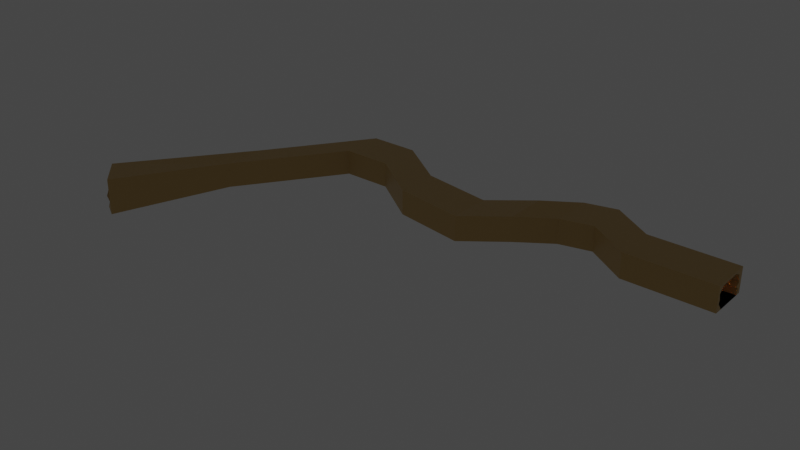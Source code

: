 # Source: IntroCaveSystem.blend  (saved by Blender 2.83.19; exported with 4.5.12 LTS)
import bpy
from mathutils import Matrix  # noqa: F401  (used for matrix-valued properties, if any)

bpy.ops.wm.read_factory_settings(use_empty=True)
scene = bpy.context.scene
scene.name = 'Scene'

# ---- collections
col_collection = bpy.data.collections.new('Collection'); scene.collection.children.link(col_collection)

# ---- materials (node trees are filled in below, after node groups)
mat_material = bpy.data.materials.new('Material')
mat_material.alpha_threshold = 0.0
mat_material.use_transparent_shadow = False
mat_material.line_color = (0.0, 0.0, 0.0, 1.0)

# ---- material node trees
mat_material.use_nodes = True; mat_material.node_tree.nodes.clear()
_N = mat_material.node_tree.nodes; _L = mat_material.node_tree.links
n0 = _N.new('ShaderNodeOutputMaterial'); n0.name = 'Material Output'; n0.location = (300, 300)
n1 = _N.new('ShaderNodeBsdfPrincipled'); n1.name = 'Principled BSDF'; n1.location = (10, 300)
n1.distribution = 'GGX'
n1.subsurface_method = 'BURLEY'
n1.inputs[0].default_value = (0.563, 0.3694, 0.1314, 1.0)
n1.inputs[2].default_value = 0.4
n1.inputs[3].default_value = 1.45
n1.inputs[27].default_value = (0.0, 0.0, 0.0, 1.0)
n1.inputs[28].default_value = 1.0
_L.new(n1.outputs[0], n0.inputs[0])
n0.is_active_output = True

# ---- world
world_world = bpy.data.worlds.new('World'); scene.world = world_world
world_world.use_nodes = True; world_world.node_tree.nodes.clear()
_N = world_world.node_tree.nodes; _L = world_world.node_tree.links
n0 = _N.new('ShaderNodeOutputWorld'); n0.name = 'World Output'; n0.location = (300, 300)
n1 = _N.new('ShaderNodeBackground'); n1.name = 'Background'; n1.location = (10, 300)
n1.inputs[0].default_value = (0.05088, 0.05088, 0.05088, 1.0)
_L.new(n1.outputs[0], n0.inputs[0])
n0.is_active_output = True
world_world.color = (0.05088, 0.05088, 0.05088)
world_world.use_sun_shadow = False
world_world.sun_shadow_jitter_overblur = 0.0

# ---- lights
light_point = bpy.data.lights.new('Point', 'POINT')
light_point.color = (1.0, 0.4994, 0.1366)
light_point.transmission_factor = 0.0
light_point.shadow_soft_size = 0.25
light_point.shadow_maximum_resolution = 0.006
light_point.use_absolute_resolution = True
light_point_001 = bpy.data.lights.new('Point.001', 'POINT')
light_point_001.color = (1.0, 0.4994, 0.1366)
light_point_001.transmission_factor = 0.0
light_point_001.shadow_soft_size = 0.25
light_point_001.shadow_maximum_resolution = 0.006
light_point_001.use_absolute_resolution = True
light_point_002 = bpy.data.lights.new('Point.002', 'POINT')
light_point_002.color = (1.0, 0.4994, 0.1366)
light_point_002.transmission_factor = 0.0
light_point_002.energy = 126.7
light_point_002.shadow_soft_size = 0.25
light_point_002.shadow_maximum_resolution = 0.006
light_point_002.use_absolute_resolution = True
light_point_003 = bpy.data.lights.new('Point.003', 'POINT')
light_point_003.color = (1.0, 0.4994, 0.1366)
light_point_003.transmission_factor = 0.0
light_point_003.shadow_soft_size = 0.25
light_point_003.shadow_maximum_resolution = 0.006
light_point_003.use_absolute_resolution = True
light_point_004 = bpy.data.lights.new('Point.004', 'POINT')
light_point_004.color = (1.0, 0.4994, 0.1366)
light_point_004.transmission_factor = 0.0
light_point_004.shadow_soft_size = 0.25
light_point_004.shadow_maximum_resolution = 0.006
light_point_004.use_absolute_resolution = True

# ---- meshes
me_cube_001 = bpy.data.meshes.new('Cube.001')
me_cube_001.from_pydata([(-6.0, -1.0, -1.0), (-6.0, -1.0, 1.0), (-6.0, 1.0, -1.0), (-6.0, 1.0, 1.0), (1.0, -1.0, -1.0), (1.0, -1.0, 1.0), (1.0, 1.0, -1.0), (1.0, 1.0, 1.0), (-9.339, 2.264, -1.0), (-9.339, 0.2641, -1.0), (-9.339, 0.2641, 1.0), (-9.339, 2.264, 1.0), (-11.87, 1.9, -1.0), (-11.87, -0.09995, -1.0), (-11.87, -0.09995, 1.0), (-11.87, 1.9, 1.0), (-14.12, 0.4087, -0.5847), (-14.12, -1.591, -0.5847), (-14.12, -1.591, 1.415), (-14.12, 0.4087, 1.415), (-17.73, -0.6578, -1.007), (-17.73, -2.658, -1.007), (-17.73, -2.658, 0.9928), (-17.73, -0.6578, 0.9928), (-23.32, -0.1157, -1.007), (-23.32, -2.116, -1.007), (-23.32, -2.116, 0.9928), (-23.32, -0.1157, 0.9928), (-27.46, 1.596, -1.007), (-27.46, -0.4039, -1.007), (-27.46, -0.4039, 0.9928), (-27.46, 1.596, 0.9928), (-31.31, 1.596, -1.007), (-31.31, -0.4039, -1.007), (-31.31, -0.4039, 0.9928), (-31.31, 1.596, 0.9928), (-36.84, -3.074, -1.007), (-36.84, -5.074, -1.007), (-36.84, -5.074, 0.9928), (-36.84, -3.074, 0.9928), (-42.83, -8.895, -1.385), (-40.7, -10.12, -1.385), (-40.7, -10.12, 1.484), (-42.83, -8.895, 1.484), (1.0, -0.6038, -1.0), (1.0, 0.7533, -1.0), (1.0, -0.878, -0.4171), (1.0, -0.8386, -0.1066), (1.0, -0.9066, 0.3476), (1.0, -0.6502, 0.7929), (1.0, 0.4157, 0.841), (1.0, 0.7513, 0.5709), (1.0, 0.768, 0.3103), (1.0, 0.8418, -0.07175), (1.0, 0.6194, -0.3187), (1.0, 0.8151, -0.4816), (0.7165, -0.6038, -1.0), (0.7165, 0.7533, -1.0), (0.7165, -0.878, -0.4171), (0.7165, -0.8386, -0.1066), (0.7165, -0.9066, 0.3476), (0.7165, -0.6502, 0.7929), (0.7165, 0.4157, 0.841), (0.7165, 0.7513, 0.5709), (0.7165, 0.768, 0.3103), (0.7165, 0.8418, -0.07175), (0.7165, 0.6194, -0.3187), (0.7165, 0.8151, -0.4816), (0.2166, -0.6038, -1.0), (0.2166, 0.7533, -1.0), (0.2166, -0.878, -0.4171), (0.2166, -0.7826, -0.1066), (0.2166, -0.9066, 0.3476), (0.2166, -0.6502, 0.7303), (0.2166, 0.4157, 0.841), (0.2166, 0.7513, 0.5709), (0.2166, 0.696, 0.3103), (0.2166, 0.8418, -0.07175), (0.2166, 0.7502, -0.3187), (0.2166, 0.8151, -0.4816), (-0.422, -0.6038, -1.0), (-0.422, 0.7533, -1.0), (-0.422, -0.7479, -0.4171), (-0.422, -0.6463, -0.1066), (-0.422, -0.9066, 0.3476), (-0.1421, -0.6502, 0.7303), (-0.422, 0.4157, 0.841), (-0.422, 0.5499, 0.5709), (-0.422, 0.696, 0.3103), (-0.422, 0.8898, -0.07175), (-0.422, 0.6657, -0.3187), (-0.422, 0.8151, -0.4816), (-0.9959, -0.6191, -0.959), (-0.9959, 0.738, -0.959), (-0.9959, -0.7632, -0.3761), (-0.9959, -0.7897, -0.06556), (-0.9959, -0.9219, 0.3886), (-0.7159, -0.6656, 0.7713), (-0.9959, 0.4004, 0.8821), (-0.9959, 0.5346, 0.6119), (-0.9959, 0.5525, 0.3513), (-0.9959, 0.8745, 0.07575), (-0.9959, 0.97, -0.2776), (-0.9959, 0.7998, -0.4406), (-3.432, -0.5512, -0.6694), (-3.432, 0.6343, -0.6694), (-3.432, -0.677, -0.1603), (-3.432, -0.7002, 0.111), (-3.432, -0.8157, 0.5077), (-3.188, -0.5918, 0.842), (-3.432, 0.3393, 0.9387), (-3.432, 0.4565, 0.7027), (-3.432, 0.4722, 0.4751), (-3.432, 0.5802, 0.2344), (-3.432, 0.618, -0.07425), (-3.432, 0.6537, -0.2166), (-4.326, -0.4623, -0.4768), (-4.326, 0.5381, -0.4768), (-4.326, -0.4179, -0.04711), (-4.326, -0.4307, 0.1818), (-4.326, -0.3418, 0.5166), (-4.12, -0.4965, 0.7987), (-4.326, 0.2892, 0.8804), (-4.326, 0.3882, 0.6812), (-4.326, 0.4013, 0.4891), (-4.326, 0.6387, 0.286), (-4.326, 0.619, 0.02548), (-4.326, 0.5836, -0.09464), (-5.26, -0.4722, -0.4278), (-5.26, 0.5282, -0.4278), (-5.26, -0.4278, 0.00185), (-5.26, -0.4406, 0.2308), (-5.26, -0.3518, 0.5656), (-5.053, -0.5065, 0.8477), (-5.26, 0.2793, 0.9293), (-5.26, 0.3782, 0.7302), (-5.26, 0.3914, 0.5381), (-5.26, 0.6288, 0.3349), (-5.26, 0.6091, 0.07445), (-5.26, 0.5737, -0.04568), (-6.761, -0.4259, -0.7455), (-6.037, 0.4774, -0.7455), (-6.729, -0.5826, -0.3158), (-6.739, -0.5466, -0.08689), (-6.674, -0.5484, 0.2479), (-6.6, -0.5094, 0.733), (-6.217, 0.3341, 0.817), (-6.145, 0.342, 0.4125), (-4.893, 0.3539, 0.2204), (-5.964, 0.7092, 0.01728), (-5.978, 0.5504, -0.2432), (-6.004, 0.5185, -0.3633), (-8.613, 0.193, -0.9146), (-7.725, 1.3, -0.9146), (-8.574, 0.0009478, -0.3879), (-8.585, 0.04508, -0.1073), (-8.507, 0.04282, 0.3031), (-8.415, 0.09063, 0.8976), (-7.946, 1.125, 1.001), (-7.858, 1.134, 0.5048), (-6.559, 1.097, 0.1342), (-7.636, 1.584, 0.02033), (-7.653, 1.39, -0.299), (-7.685, 1.351, -0.4462), (-9.898, 0.7173, -0.7897), (-9.274, 1.494, -0.7897), (-9.87, 0.5825, -0.42), (-9.878, 0.6135, -0.2231), (-9.823, 0.6119, 0.0649), (-9.759, 0.6454, 0.4821), (-9.429, 1.371, 0.5544), (-9.368, 1.573, 0.2065), (-8.456, 1.351, -0.05362), (-9.212, 1.694, -0.1335), (-9.224, 1.557, -0.3576), (-9.246, 1.53, -0.4609), (-11.18, 0.5373, -0.7276), (-11.11, 1.397, -0.7276), (-11.06, 0.4193, -0.358), (-11.09, 0.4461, -0.161), (-11.04, 0.4573, 0.127), (-11.0, 0.5029, 0.5442), (-11.17, 1.248, 0.6165), (-11.25, 1.448, 0.2686), (-11.14, 1.453, 0.008465), (-11.18, 1.595, -0.07143), (-11.1, 1.466, -0.2955), (-11.1, 1.436, -0.3988), (-12.22, 0.09946, -0.6957), (-12.77, 0.8947, -0.6957), (-12.16, 0.07899, -0.3845), (-12.08, 0.03857, -0.1292), (-12.11, 0.1112, 0.2327), (-12.04, 0.1125, 0.5761), (-12.72, 0.7438, 0.6484), (-12.94, 0.9066, 0.3004), (-12.84, 0.938, 0.04032), (-12.86, 0.9539, -0.03958), (-12.79, 0.9494, -0.2475), (-12.8, 0.9309, -0.367), (-12.99, -0.3107, -0.5175), (-13.54, 0.4846, -0.5175), (-12.8, -0.3888, -0.1479), (-12.85, -0.3715, 0.04901), (-12.81, -0.3482, 0.337), (-12.81, -0.2976, 0.7543), (-13.49, 0.3337, 0.8266), (-13.7, 0.4965, 0.4786), (-13.61, 0.5279, 0.2185), (-13.57, 0.5025, 0.06171), (-13.59, 0.5489, -0.08547), (-13.57, 0.5208, -0.1888), (-14.52, -1.09, -0.2374), (-15.07, -0.2951, -0.2374), (-14.33, -1.169, 0.1322), (-14.37, -1.151, 0.3291), (-14.33, -1.128, 0.6171), (-14.33, -1.077, 1.034), (-15.02, -0.4461, 1.107), (-15.23, -0.2833, 0.7587), (-15.14, -0.2518, 0.4986), (-15.16, -0.2359, 0.4187), (-15.12, -0.2308, 0.1946), (-15.1, -0.259, 0.09128), (-16.85, -1.691, -0.451), (-17.08, -0.8412, -0.451), (-16.69, -1.793, -0.08141), (-16.73, -1.77, 0.1155), (-16.75, -1.579, 0.6132), (-17.07, -1.045, 0.557), (-17.19, -0.8756, 0.3973), (-17.13, -0.7899, 0.285), (-17.14, -0.7716, 0.2051), (-17.1, -0.7726, -0.01896), (-17.09, -0.8026, -0.1223), (-18.16, -1.992, -0.9411), (-18.39, -1.142, -0.9411), (-18.01, -2.094, -0.5715), (-18.04, -2.071, -0.3746), (-18.07, -1.88, 0.1231), (-18.38, -1.346, 0.06692), (-18.5, -1.177, -0.09278), (-18.44, -1.091, -0.2051), (-18.45, -1.073, -0.285), (-18.41, -1.074, -0.509), (-18.4, -1.104, -0.6124), (-19.89, -1.908, -0.9186), (-19.6, -1.064, -0.9186), (-19.81, -2.035, -0.549), (-19.8, -2.125, 0.1029), (-19.73, -1.831, 0.4221), (-19.7, -1.353, -0.06013), (-19.7, -1.215, -0.1493), (-19.6, -1.105, -0.2918), (-19.62, -0.986, -0.2624), (-19.58, -0.9959, -0.4865), (-19.59, -1.026, -0.5898), (-22.13, -1.75, -0.8129), (-21.85, -0.9058, -0.8129), (-22.05, -1.876, -0.4433), (-22.04, -1.967, 0.2086), (-22.02, -1.496, 0.1512), (-21.96, -1.074, 0.6406), (-21.97, -0.9212, 0.3457), (-21.87, -0.7966, 0.3435), (-21.86, -0.8277, -0.1567), (-21.82, -0.8376, -0.3808), (-21.83, -0.8674, -0.4841), (-27.3, 0.03097, -0.7136), (-27.01, 0.8747, -0.7136), (-27.21, -0.09578, -0.344), (-27.2, -0.1862, 0.3078), (-27.18, 0.284, 0.2505), (-27.12, 0.7064, 0.7398), (-27.13, 0.8593, 0.445), (-27.03, 0.9839, 0.4428), (-27.03, 0.9528, -0.0575), (-26.99, 0.9429, -0.2816), (-27.0, 0.9131, -0.3849), (-30.07, 0.2285, -0.7176), (-29.79, 1.072, -0.7176), (-29.99, 0.1018, -0.348), (-29.98, 0.01132, 0.3038), (-29.96, 0.4816, 0.2465), (-29.9, 0.9039, 0.7358), (-29.91, 1.057, 0.441), (-29.81, 1.181, 0.4388), (-29.8, 1.15, -0.06149), (-29.76, 1.14, -0.2856), (-29.77, 1.111, -0.3889), (-31.13, 0.2104, -0.7856), (-31.06, 1.064, -0.6149), (-30.97, 0.06745, -0.461), (-30.85, -0.0675, 0.1576), (-30.95, 0.3992, 0.211), (-30.94, 0.7825, 0.3783), (-31.02, 0.9526, 0.5346), (-30.95, 1.085, 0.5511), (-31.01, 1.091, 0.05124), (-31.0, 1.102, -0.176), (-31.01, 1.079, -0.2837), (-32.57, -0.6368, -0.7377), (-33.2, -0.4189, -0.567), (-32.41, -0.6864, -0.4131), (-32.27, -0.7306, 0.2055), (-32.66, -0.6008, 0.2589), (-32.95, -0.5017, 0.4262), (-33.11, -0.4506, 0.5825), (-33.19, -0.4213, 0.5991), (-33.21, -0.4155, 0.09916), (-33.21, -0.4138, -0.1281), (-33.2, -0.4185, -0.2358), (-33.9, -2.028, -0.7204), (-34.54, -1.81, -0.5498), (-33.74, -2.077, -0.3959), (-33.6, -2.121, 0.2228), (-33.99, -1.992, 0.6698), (-34.28, -1.892, 0.7791), (-34.44, -1.841, 0.5998), (-34.52, -1.812, 0.6163), (-34.94, -1.806, 0.1164), (-35.06, -1.805, -0.1108), (-35.02, -1.809, -0.398), (-35.8, -3.889, -0.7706), (-36.44, -3.641, -0.6962), (-35.64, -3.852, -0.3597), (-35.5, -3.735, 0.3944), (-35.89, -3.499, 0.8454), (-36.18, -3.378, 0.9164), (-36.34, -3.376, 0.6757), (-36.42, -3.344, 0.6781), (-36.84, -3.467, 0.08617), (-36.96, -3.523, -0.1824), (-36.92, -3.601, -0.5177), (-38.66, -6.808, -0.7408), (-39.29, -6.56, -0.6664), (-38.5, -6.771, -0.3298), (-38.35, -6.654, 0.4242), (-38.74, -6.418, 0.8752), (-39.03, -6.297, 0.9462), (-39.19, -6.295, 0.7055), (-39.27, -6.263, 0.7079), (-39.7, -6.386, 0.116), (-39.82, -6.442, -0.1526), (-39.77, -6.52, -0.4879), (-41.08, -8.988, -0.7779), (-41.64, -8.767, -0.7116), (-40.93, -8.955, -0.4115), (-40.81, -8.851, 0.2609), (-41.16, -8.64, 0.6631), (-41.42, -8.532, 0.7264), (-41.56, -8.53, 0.5117), (-41.63, -8.502, 0.5139), (-42.01, -8.611, -0.01394), (-42.11, -8.662, -0.2534), (-42.07, -8.732, -0.5525), (-41.86, -9.741, -1.348), (-42.38, -9.457, -1.253), (-41.61, -9.752, -0.8229), (-41.28, -9.708, 0.1415), (-41.5, -9.481, 0.7183), (-41.73, -9.346, 0.8092), (-41.93, -9.312, 0.5012), (-41.99, -9.276, 0.5044), (-42.81, -9.116, -0.071), (-43.04, -9.127, -0.4145), (-42.96, -9.333, -1.025)], [], [(1, 3, 11, 10), (2, 3, 7, 6), (6, 7, 5, 4, 44, 46, 47, 48, 49, 50, 51, 52, 53, 54, 55, 45), (4, 5, 1, 0), (2, 6, 45, 44, 4, 0), (7, 3, 1, 5), (11, 8, 12, 15), (2, 0, 9, 8), (3, 2, 8, 11), (0, 1, 10, 9), (14, 15, 19, 18), (9, 10, 14, 13), (10, 11, 15, 14), (8, 9, 13, 12), (18, 19, 23, 22), (12, 13, 17, 16), (15, 12, 16, 19), (13, 14, 18, 17), (23, 20, 24, 27), (16, 17, 21, 20), (19, 16, 20, 23), (17, 18, 22, 21), (26, 27, 31, 30), (21, 22, 26, 25), (22, 23, 27, 26), (20, 21, 25, 24), (28, 29, 33, 32), (24, 25, 29, 28), (27, 24, 28, 31), (25, 26, 30, 29), (35, 32, 36, 39), (31, 28, 32, 35), (29, 30, 34, 33), (30, 31, 35, 34), (38, 39, 43, 42), (33, 34, 38, 37), (34, 35, 39, 38), (32, 33, 37, 36), (40, 366, 365), (36, 37, 41, 40), (39, 36, 40, 43), (37, 38, 42, 41), (51, 50, 62, 63), (57, 67, 79, 69), (48, 47, 59, 60), (55, 54, 66, 67), (44, 45, 57, 56), (52, 51, 63, 64), (49, 48, 60, 61), (45, 55, 67, 57), (46, 44, 56, 58), (53, 52, 64, 65), (50, 49, 61, 62), (47, 46, 58, 59), (54, 53, 65, 66), (73, 72, 84, 85), (58, 56, 68, 70), (65, 64, 76, 77), (62, 61, 73, 74), (59, 58, 70, 71), (66, 65, 77, 78), (63, 62, 74, 75), (60, 59, 71, 72), (67, 66, 78, 79), (56, 57, 69, 68), (64, 63, 75, 76), (61, 60, 72, 73), (85, 84, 96, 97), (69, 79, 91, 81), (70, 68, 80, 82), (77, 76, 88, 89), (74, 73, 85, 86), (71, 70, 82, 83), (78, 77, 89, 90), (75, 74, 86, 87), (72, 71, 83, 84), (79, 78, 90, 91), (68, 69, 81, 80), (76, 75, 87, 88), (100, 99, 111, 112), (81, 91, 103, 93), (82, 80, 92, 94), (89, 88, 100, 101), (86, 85, 97, 98), (83, 82, 94, 95), (90, 89, 101, 102), (87, 86, 98, 99), (84, 83, 95, 96), (91, 90, 102, 103), (80, 81, 93, 92), (88, 87, 99, 100), (104, 105, 117, 116), (97, 96, 108, 109), (93, 103, 115, 105), (94, 92, 104, 106), (101, 100, 112, 113), (98, 97, 109, 110), (95, 94, 106, 107), (102, 101, 113, 114), (99, 98, 110, 111), (96, 95, 107, 108), (103, 102, 114, 115), (92, 93, 105, 104), (127, 126, 138, 139), (112, 111, 123, 124), (109, 108, 120, 121), (105, 115, 127, 117), (106, 104, 116, 118), (113, 112, 124, 125), (110, 109, 121, 122), (107, 106, 118, 119), (114, 113, 125, 126), (111, 110, 122, 123), (108, 107, 119, 120), (115, 114, 126, 127), (132, 131, 143, 144), (116, 117, 129, 128), (124, 123, 135, 136), (121, 120, 132, 133), (117, 127, 139, 129), (118, 116, 128, 130), (125, 124, 136, 137), (122, 121, 133, 134), (119, 118, 130, 131), (126, 125, 137, 138), (123, 122, 134, 135), (120, 119, 131, 132), (144, 143, 155, 156), (139, 138, 150, 151), (128, 129, 141, 140), (136, 135, 147, 148), (133, 132, 144, 145), (129, 139, 151, 141), (130, 128, 140, 142), (137, 136, 148, 149), (134, 133, 145, 146), (131, 130, 142, 143), (138, 137, 149, 150), (135, 134, 146, 147), (159, 158, 170, 171), (151, 150, 162, 163), (140, 141, 153, 152), (148, 147, 159, 160), (145, 144, 156, 157), (141, 151, 163, 153), (142, 140, 152, 154), (149, 148, 160, 161), (146, 145, 157, 158), (143, 142, 154, 155), (150, 149, 161, 162), (147, 146, 158, 159), (171, 170, 182, 183), (156, 155, 167, 168), (163, 162, 174, 175), (152, 153, 165, 164), (160, 159, 171, 172), (157, 156, 168, 169), (153, 163, 175, 165), (154, 152, 164, 166), (161, 160, 172, 173), (158, 157, 169, 170), (155, 154, 166, 167), (162, 161, 173, 174), (185, 184, 196, 197), (168, 167, 179, 180), (175, 174, 186, 187), (164, 165, 177, 176), (172, 171, 183, 184), (169, 168, 180, 181), (165, 175, 187, 177), (166, 164, 176, 178), (173, 172, 184, 185), (170, 169, 181, 182), (167, 166, 178, 179), (174, 173, 185, 186), (190, 188, 200, 202), (182, 181, 193, 194), (179, 178, 190, 191), (186, 185, 197, 198), (183, 182, 194, 195), (180, 179, 191, 192), (187, 186, 198, 199), (176, 177, 189, 188), (184, 183, 195, 196), (181, 180, 192, 193), (177, 187, 199, 189), (178, 176, 188, 190), (201, 211, 223, 213), (197, 196, 208, 209), (194, 193, 205, 206), (191, 190, 202, 203), (198, 197, 209, 210), (195, 194, 206, 207), (192, 191, 203, 204), (199, 198, 210, 211), (188, 189, 201, 200), (196, 195, 207, 208), (193, 192, 204, 205), (189, 199, 211, 201), (202, 200, 212, 214), (209, 208, 220, 221), (206, 205, 217, 218), (203, 202, 214, 215), (210, 209, 221, 222), (207, 206, 218, 219), (204, 203, 215, 216), (211, 210, 222, 223), (200, 201, 213, 212), (208, 207, 219, 220), (205, 204, 216, 217), (213, 223, 234, 225), (214, 212, 224, 226), (221, 220, 231, 232), (218, 217, 228, 229), (215, 214, 226, 227), (222, 221, 232, 233), (219, 218, 229, 230), (223, 222, 233, 234), (212, 213, 225, 224), (220, 219, 230, 231), (215, 227, 216), (216, 227, 228, 217), (228, 227, 238, 239), (236, 245, 256, 247), (231, 230, 241, 242), (227, 226, 237, 238), (225, 234, 245, 236), (232, 231, 242, 243), (229, 228, 239, 240), (224, 225, 236, 235), (233, 232, 243, 244), (230, 229, 240, 241), (226, 224, 235, 237), (234, 233, 244, 245), (252, 251, 262, 263), (243, 242, 253, 254), (240, 239, 250, 251), (239, 238, 249, 250), (235, 236, 247, 246), (244, 243, 254, 255), (241, 240, 251, 252), (237, 235, 246, 248), (245, 244, 255, 256), (242, 241, 252, 253), (238, 237, 248, 249), (265, 264, 275, 276), (248, 246, 257, 259), (256, 255, 266, 267), (253, 252, 263, 264), (249, 248, 259, 260), (247, 256, 267, 258), (254, 253, 264, 265), (251, 250, 261, 262), (250, 249, 260, 261), (246, 247, 258, 257), (255, 254, 265, 266), (278, 277, 288, 289), (262, 261, 272, 273), (261, 260, 271, 272), (257, 258, 269, 268), (266, 265, 276, 277), (263, 262, 273, 274), (259, 257, 268, 270), (267, 266, 277, 278), (264, 263, 274, 275), (260, 259, 270, 271), (258, 267, 278, 269), (284, 283, 294, 295), (275, 274, 285, 286), (271, 270, 281, 282), (269, 278, 289, 280), (276, 275, 286, 287), (273, 272, 283, 284), (272, 271, 282, 283), (268, 269, 280, 279), (277, 276, 287, 288), (274, 273, 284, 285), (270, 268, 279, 281), (297, 296, 307, 308), (283, 282, 293, 294), (279, 280, 291, 290), (288, 287, 298, 299), (285, 284, 295, 296), (281, 279, 290, 292), (289, 288, 299, 300), (286, 285, 296, 297), (282, 281, 292, 293), (280, 289, 300, 291), (287, 286, 297, 298), (308, 307, 318, 319), (293, 292, 303, 304), (291, 300, 311, 302), (298, 297, 308, 309), (295, 294, 305, 306), (294, 293, 304, 305), (290, 291, 302, 301), (299, 298, 309, 310), (296, 295, 306, 307), (292, 290, 301, 303), (300, 299, 310, 311), (316, 315, 326, 327), (304, 303, 314, 315), (302, 311, 322, 313), (309, 308, 319, 320), (306, 305, 316, 317), (305, 304, 315, 316), (301, 302, 313, 312), (310, 309, 320, 321), (307, 306, 317, 318), (303, 301, 312, 314), (311, 310, 321, 322), (330, 329, 340, 341), (312, 313, 324, 323), (321, 320, 331, 332), (318, 317, 328, 329), (314, 312, 323, 325), (322, 321, 332, 333), (319, 318, 329, 330), (315, 314, 325, 326), (313, 322, 333, 324), (320, 319, 330, 331), (317, 316, 327, 328), (334, 335, 346, 345), (326, 325, 336, 337), (324, 333, 344, 335), (331, 330, 341, 342), (328, 327, 338, 339), (327, 326, 337, 338), (323, 324, 335, 334), (332, 331, 342, 343), (329, 328, 339, 340), (325, 323, 334, 336), (333, 332, 343, 344), (354, 353, 364, 365), (343, 342, 353, 354), (340, 339, 350, 351), (336, 334, 345, 347), (344, 343, 354, 355), (341, 340, 351, 352), (337, 336, 347, 348), (335, 344, 355, 346), (342, 341, 352, 353), (339, 338, 349, 350), (338, 337, 348, 349), (351, 350, 361, 362), (347, 345, 356, 358), (355, 354, 365, 366), (352, 351, 362, 363), (348, 347, 358, 359), (346, 355, 366, 357), (353, 352, 363, 364), (350, 349, 360, 361), (349, 348, 359, 360), (345, 346, 357, 356), (357, 366, 40), (363, 43, 364), (364, 43, 365), (43, 40, 365), (363, 362, 43), (362, 361, 43), (43, 361, 42), (361, 360, 42), (359, 42, 360), (41, 358, 356), (42, 359, 358, 41), (357, 40, 356), (40, 41, 356)])
_uv = me_cube_001.uv_layers.new(name='UVMap')
_uv.uv.foreach_set('vector', [0.875, 0.75, 0.875, 0.5, 0.875, 0.5, 0.875, 0.75, 0.375, 0.25, 0.625, 0.25, 0.625, 0.5, 0.375, 0.5, 0.375, 0.5, 0.625, 0.5, 0.625, 0.75, 0.375, 0.75, 0.375, 0.7005, 0.4479, 0.7348, 0.4867, 0.7298, 0.5435, 0.7383, 0.5991, 0.7063, 0.6051, 0.573, 0.5714, 0.5311, 0.5388, 0.529, 0.491, 0.5198, 0.4602, 0.5476, 0.4398, 0.5231, 0.375, 0.5308, 0.375, 0.75, 0.625, 0.75, 0.625, 1.0, 0.375, 1.0, 0.125, 0.5, 0.375, 0.5, 0.375, 0.5308, 0.375, 0.7005, 0.375, 0.75, 0.125, 0.75, 0.625, 0.5, 0.875, 0.5, 0.875, 0.75, 0.625, 0.75, 0.625, 0.25, 0.375, 0.25, 0.375, 0.25, 0.625, 0.25, 0.125, 0.5, 0.125, 0.75, 0.125, 0.75, 0.125, 0.5, 0.625, 0.25, 0.375, 0.25, 0.375, 0.25, 0.625, 0.25, 0.375, 1.0, 0.625, 1.0, 0.625, 1.0, 0.375, 1.0, 0.875, 0.75, 0.875, 0.5, 0.875, 0.5, 0.875, 0.75, 0.375, 1.0, 0.625, 1.0, 0.625, 1.0, 0.375, 1.0, 0.875, 0.75, 0.875, 0.5, 0.875, 0.5, 0.875, 0.75, 0.125, 0.5, 0.125, 0.75, 0.125, 0.75, 0.125, 0.5, 0.875, 0.75, 0.875, 0.5, 0.875, 0.5, 0.875, 0.75, 0.125, 0.5, 0.125, 0.75, 0.125, 0.75, 0.125, 0.5, 0.625, 0.25, 0.375, 0.25, 0.375, 0.25, 0.625, 0.25, 0.375, 1.0, 0.625, 1.0, 0.625, 1.0, 0.375, 1.0, 0.625, 0.25, 0.375, 0.25, 0.375, 0.25, 0.625, 0.25, 0.125, 0.5, 0.125, 0.75, 0.125, 0.75, 0.125, 0.5, 0.625, 0.25, 0.375, 0.25, 0.375, 0.25, 0.625, 0.25, 0.375, 1.0, 0.625, 1.0, 0.625, 1.0, 0.375, 1.0, 0.875, 0.75, 0.875, 0.5, 0.875, 0.5, 0.875, 0.75, 0.375, 1.0, 0.625, 1.0, 0.625, 1.0, 0.375, 1.0, 0.875, 0.75, 0.875, 0.5, 0.875, 0.5, 0.875, 0.75, 0.125, 0.5, 0.125, 0.75, 0.125, 0.75, 0.125, 0.5, 0.125, 0.5, 0.125, 0.75, 0.125, 0.75, 0.125, 0.5, 0.125, 0.5, 0.125, 0.75, 0.125, 0.75, 0.125, 0.5, 0.625, 0.25, 0.375, 0.25, 0.375, 0.25, 0.625, 0.25, 0.375, 1.0, 0.625, 1.0, 0.625, 1.0, 0.375, 1.0, 0.625, 0.25, 0.375, 0.25, 0.375, 0.25, 0.625, 0.25, 0.625, 0.25, 0.375, 0.25, 0.375, 0.25, 0.625, 0.25, 0.375, 1.0, 0.625, 1.0, 0.625, 1.0, 0.375, 1.0, 0.875, 0.75, 0.875, 0.5, 0.875, 0.5, 0.875, 0.75, 0.875, 0.75, 0.875, 0.5, 0.875, 0.5, 0.875, 0.75, 0.375, 1.0, 0.625, 1.0, 0.625, 1.0, 0.375, 1.0, 0.875, 0.75, 0.875, 0.5, 0.875, 0.5, 0.875, 0.75, 0.125, 0.5, 0.125, 0.75, 0.125, 0.75, 0.125, 0.5, 0.0, 0.0, 0.4398, 0.5231, 0.4602, 0.5476, 0.125, 0.5, 0.125, 0.75, 0.125, 0.75, 0.125, 0.5, 0.625, 0.25, 0.375, 0.25, 0.375, 0.25, 0.625, 0.25, 0.375, 1.0, 0.625, 1.0, 0.625, 1.0, 0.375, 1.0, 0.5714, 0.5311, 0.6051, 0.573, 0.6051, 0.573, 0.5714, 0.5311, 0.375, 0.5308, 0.4398, 0.5231, 0.4398, 0.5231, 0.375, 0.5308, 0.5435, 0.7383, 0.4867, 0.7298, 0.4867, 0.7298, 0.5435, 0.7383, 0.4398, 0.5231, 0.4602, 0.5476, 0.4602, 0.5476, 0.4398, 0.5231, 0.375, 0.7005, 0.375, 0.5308, 0.375, 0.5308, 0.375, 0.7005, 0.5388, 0.529, 0.5714, 0.5311, 0.5714, 0.5311, 0.5388, 0.529, 0.5991, 0.7063, 0.5435, 0.7383, 0.5435, 0.7383, 0.5991, 0.7063, 0.375, 0.5308, 0.4398, 0.5231, 0.4398, 0.5231, 0.375, 0.5308, 0.4479, 0.7348, 0.375, 0.7005, 0.375, 0.7005, 0.4479, 0.7348, 0.491, 0.5198, 0.5388, 0.529, 0.5388, 0.529, 0.491, 0.5198, 0.6051, 0.573, 0.5991, 0.7063, 0.5991, 0.7063, 0.6051, 0.573, 0.4867, 0.7298, 0.4479, 0.7348, 0.4479, 0.7348, 0.4867, 0.7298, 0.4602, 0.5476, 0.491, 0.5198, 0.491, 0.5198, 0.4602, 0.5476, 0.5991, 0.7063, 0.5435, 0.7383, 0.5435, 0.7383, 0.5991, 0.7063, 0.4479, 0.7348, 0.375, 0.7005, 0.375, 0.7005, 0.4479, 0.7348, 0.491, 0.5198, 0.5388, 0.529, 0.5388, 0.529, 0.491, 0.5198, 0.6051, 0.573, 0.5991, 0.7063, 0.5991, 0.7063, 0.6051, 0.573, 0.4867, 0.7298, 0.4479, 0.7348, 0.4479, 0.7348, 0.4867, 0.7298, 0.4602, 0.5476, 0.491, 0.5198, 0.491, 0.5198, 0.4602, 0.5476, 0.5714, 0.5311, 0.6051, 0.573, 0.6051, 0.573, 0.5714, 0.5311, 0.5435, 0.7383, 0.4867, 0.7298, 0.4867, 0.7298, 0.5435, 0.7383, 0.4398, 0.5231, 0.4602, 0.5476, 0.4602, 0.5476, 0.4398, 0.5231, 0.375, 0.7005, 0.375, 0.5308, 0.375, 0.5308, 0.375, 0.7005, 0.5388, 0.529, 0.5714, 0.5311, 0.5714, 0.5311, 0.5388, 0.529, 0.5991, 0.7063, 0.5435, 0.7383, 0.5435, 0.7383, 0.5991, 0.7063, 0.5991, 0.7063, 0.5435, 0.7383, 0.5435, 0.7383, 0.5991, 0.7063, 0.375, 0.5308, 0.4398, 0.5231, 0.4398, 0.5231, 0.375, 0.5308, 0.4479, 0.7348, 0.375, 0.7005, 0.375, 0.7005, 0.4479, 0.7348, 0.491, 0.5198, 0.5388, 0.529, 0.5388, 0.529, 0.491, 0.5198, 0.6051, 0.573, 0.5991, 0.7063, 0.5991, 0.7063, 0.6051, 0.573, 0.4867, 0.7298, 0.4479, 0.7348, 0.4479, 0.7348, 0.4867, 0.7298, 0.4602, 0.5476, 0.491, 0.5198, 0.491, 0.5198, 0.4602, 0.5476, 0.5714, 0.5311, 0.6051, 0.573, 0.6051, 0.573, 0.5714, 0.5311, 0.5435, 0.7383, 0.4867, 0.7298, 0.4867, 0.7298, 0.5435, 0.7383, 0.4398, 0.5231, 0.4602, 0.5476, 0.4602, 0.5476, 0.4398, 0.5231, 0.375, 0.7005, 0.375, 0.5308, 0.375, 0.5308, 0.375, 0.7005, 0.5388, 0.529, 0.5714, 0.5311, 0.5714, 0.5311, 0.5388, 0.529, 0.5388, 0.529, 0.5714, 0.5311, 0.5714, 0.5311, 0.5388, 0.529, 0.375, 0.5308, 0.4398, 0.5231, 0.4398, 0.5231, 0.375, 0.5308, 0.4479, 0.7348, 0.375, 0.7005, 0.375, 0.7005, 0.4479, 0.7348, 0.491, 0.5198, 0.5388, 0.529, 0.5388, 0.529, 0.491, 0.5198, 0.6051, 0.573, 0.5991, 0.7063, 0.5991, 0.7063, 0.6051, 0.573, 0.4867, 0.7298, 0.4479, 0.7348, 0.4479, 0.7348, 0.4867, 0.7298, 0.4602, 0.5476, 0.491, 0.5198, 0.491, 0.5198, 0.4602, 0.5476, 0.5714, 0.5311, 0.6051, 0.573, 0.6051, 0.573, 0.5714, 0.5311, 0.5435, 0.7383, 0.4867, 0.7298, 0.4867, 0.7298, 0.5435, 0.7383, 0.4398, 0.5231, 0.4602, 0.5476, 0.4602, 0.5476, 0.4398, 0.5231, 0.375, 0.7005, 0.375, 0.5308, 0.375, 0.5308, 0.375, 0.7005, 0.5388, 0.529, 0.5714, 0.5311, 0.5714, 0.5311, 0.5388, 0.529, 0.375, 0.7005, 0.375, 0.5308, 0.375, 0.5308, 0.375, 0.7005, 0.5991, 0.7063, 0.5435, 0.7383, 0.5435, 0.7383, 0.5991, 0.7063, 0.375, 0.5308, 0.4398, 0.5231, 0.4398, 0.5231, 0.375, 0.5308, 0.4479, 0.7348, 0.375, 0.7005, 0.375, 0.7005, 0.4479, 0.7348, 0.491, 0.5198, 0.5388, 0.529, 0.5388, 0.529, 0.491, 0.5198, 0.6051, 0.573, 0.5991, 0.7063, 0.5991, 0.7063, 0.6051, 0.573, 0.4867, 0.7298, 0.4479, 0.7348, 0.4479, 0.7348, 0.4867, 0.7298, 0.4602, 0.5476, 0.491, 0.5198, 0.491, 0.5198, 0.4602, 0.5476, 0.5714, 0.5311, 0.6051, 0.573, 0.6051, 0.573, 0.5714, 0.5311, 0.5435, 0.7383, 0.4867, 0.7298, 0.4867, 0.7298, 0.5435, 0.7383, 0.4398, 0.5231, 0.4602, 0.5476, 0.4602, 0.5476, 0.4398, 0.5231, 0.375, 0.7005, 0.375, 0.5308, 0.375, 0.5308, 0.375, 0.7005, 0.4398, 0.5231, 0.4602, 0.5476, 0.4602, 0.5476, 0.4398, 0.5231, 0.5388, 0.529, 0.5714, 0.5311, 0.5714, 0.5311, 0.5388, 0.529, 0.5991, 0.7063, 0.5435, 0.7383, 0.5435, 0.7383, 0.5991, 0.7063, 0.375, 0.5308, 0.4398, 0.5231, 0.4398, 0.5231, 0.375, 0.5308, 0.4479, 0.7348, 0.375, 0.7005, 0.375, 0.7005, 0.4479, 0.7348, 0.491, 0.5198, 0.5388, 0.529, 0.5388, 0.529, 0.491, 0.5198, 0.6051, 0.573, 0.5991, 0.7063, 0.5991, 0.7063, 0.6051, 0.573, 0.4867, 0.7298, 0.4479, 0.7348, 0.4479, 0.7348, 0.4867, 0.7298, 0.4602, 0.5476, 0.491, 0.5198, 0.491, 0.5198, 0.4602, 0.5476, 0.5714, 0.5311, 0.6051, 0.573, 0.6051, 0.573, 0.5714, 0.5311, 0.5435, 0.7383, 0.4867, 0.7298, 0.4867, 0.7298, 0.5435, 0.7383, 0.4398, 0.5231, 0.4602, 0.5476, 0.4602, 0.5476, 0.4398, 0.5231, 0.5435, 0.7383, 0.4867, 0.7298, 0.4867, 0.7298, 0.5435, 0.7383, 0.375, 0.7005, 0.375, 0.5308, 0.375, 0.5308, 0.375, 0.7005, 0.5388, 0.529, 0.5714, 0.5311, 0.5714, 0.5311, 0.5388, 0.529, 0.5991, 0.7063, 0.5435, 0.7383, 0.5435, 0.7383, 0.5991, 0.7063, 0.375, 0.5308, 0.4398, 0.5231, 0.4398, 0.5231, 0.375, 0.5308, 0.4479, 0.7348, 0.375, 0.7005, 0.375, 0.7005, 0.4479, 0.7348, 0.491, 0.5198, 0.5388, 0.529, 0.5388, 0.529, 0.491, 0.5198, 0.6051, 0.573, 0.5991, 0.7063, 0.5991, 0.7063, 0.6051, 0.573, 0.4867, 0.7298, 0.4479, 0.7348, 0.4479, 0.7348, 0.4867, 0.7298, 0.4602, 0.5476, 0.491, 0.5198, 0.491, 0.5198, 0.4602, 0.5476, 0.5714, 0.5311, 0.6051, 0.573, 0.6051, 0.573, 0.5714, 0.5311, 0.5435, 0.7383, 0.4867, 0.7298, 0.4867, 0.7298, 0.5435, 0.7383, 0.5435, 0.7383, 0.4867, 0.7298, 0.4867, 0.7298, 0.5435, 0.7383, 0.4398, 0.5231, 0.4602, 0.5476, 0.4602, 0.5476, 0.4398, 0.5231, 0.375, 0.7005, 0.375, 0.5308, 0.375, 0.5308, 0.375, 0.7005, 0.5388, 0.529, 0.5714, 0.5311, 0.5714, 0.5311, 0.5388, 0.529, 0.5991, 0.7063, 0.5435, 0.7383, 0.5435, 0.7383, 0.5991, 0.7063, 0.375, 0.5308, 0.4398, 0.5231, 0.4398, 0.5231, 0.375, 0.5308, 0.4479, 0.7348, 0.375, 0.7005, 0.375, 0.7005, 0.4479, 0.7348, 0.491, 0.5198, 0.5388, 0.529, 0.5388, 0.529, 0.491, 0.5198, 0.6051, 0.573, 0.5991, 0.7063, 0.5991, 0.7063, 0.6051, 0.573, 0.4867, 0.7298, 0.4479, 0.7348, 0.4479, 0.7348, 0.4867, 0.7298, 0.4602, 0.5476, 0.491, 0.5198, 0.491, 0.5198, 0.4602, 0.5476, 0.5714, 0.5311, 0.6051, 0.573, 0.6051, 0.573, 0.5714, 0.5311, 0.5714, 0.5311, 0.6051, 0.573, 0.6051, 0.573, 0.5714, 0.5311, 0.4398, 0.5231, 0.4602, 0.5476, 0.4602, 0.5476, 0.4398, 0.5231, 0.375, 0.7005, 0.375, 0.5308, 0.375, 0.5308, 0.375, 0.7005, 0.5388, 0.529, 0.5714, 0.5311, 0.5714, 0.5311, 0.5388, 0.529, 0.5991, 0.7063, 0.5435, 0.7383, 0.5435, 0.7383, 0.5991, 0.7063, 0.375, 0.5308, 0.4398, 0.5231, 0.4398, 0.5231, 0.375, 0.5308, 0.4479, 0.7348, 0.375, 0.7005, 0.375, 0.7005, 0.4479, 0.7348, 0.491, 0.5198, 0.5388, 0.529, 0.5388, 0.529, 0.491, 0.5198, 0.6051, 0.573, 0.5991, 0.7063, 0.5991, 0.7063, 0.6051, 0.573, 0.4867, 0.7298, 0.4479, 0.7348, 0.4479, 0.7348, 0.4867, 0.7298, 0.4602, 0.5476, 0.491, 0.5198, 0.491, 0.5198, 0.4602, 0.5476, 0.5714, 0.5311, 0.6051, 0.573, 0.6051, 0.573, 0.5714, 0.5311, 0.5714, 0.5311, 0.6051, 0.573, 0.6051, 0.573, 0.5714, 0.5311, 0.5435, 0.7383, 0.4867, 0.7298, 0.4867, 0.7298, 0.5435, 0.7383, 0.4398, 0.5231, 0.4602, 0.5476, 0.4602, 0.5476, 0.4398, 0.5231, 0.375, 0.7005, 0.375, 0.5308, 0.375, 0.5308, 0.375, 0.7005, 0.5388, 0.529, 0.5714, 0.5311, 0.5714, 0.5311, 0.5388, 0.529, 0.5991, 0.7063, 0.5435, 0.7383, 0.5435, 0.7383, 0.5991, 0.7063, 0.375, 0.5308, 0.4398, 0.5231, 0.4398, 0.5231, 0.375, 0.5308, 0.4479, 0.7348, 0.375, 0.7005, 0.375, 0.7005, 0.4479, 0.7348, 0.491, 0.5198, 0.5388, 0.529, 0.5388, 0.529, 0.491, 0.5198, 0.6051, 0.573, 0.5991, 0.7063, 0.5991, 0.7063, 0.6051, 0.573, 0.4867, 0.7298, 0.4479, 0.7348, 0.4479, 0.7348, 0.4867, 0.7298, 0.4602, 0.5476, 0.491, 0.5198, 0.491, 0.5198, 0.4602, 0.5476, 0.491, 0.5198, 0.5388, 0.529, 0.5388, 0.529, 0.491, 0.5198, 0.5435, 0.7383, 0.4867, 0.7298, 0.4867, 0.7298, 0.5435, 0.7383, 0.4398, 0.5231, 0.4602, 0.5476, 0.4602, 0.5476, 0.4398, 0.5231, 0.375, 0.7005, 0.375, 0.5308, 0.375, 0.5308, 0.375, 0.7005, 0.5388, 0.529, 0.5714, 0.5311, 0.5714, 0.5311, 0.5388, 0.529, 0.5991, 0.7063, 0.5435, 0.7383, 0.5435, 0.7383, 0.5991, 0.7063, 0.375, 0.5308, 0.4398, 0.5231, 0.4398, 0.5231, 0.375, 0.5308, 0.4479, 0.7348, 0.375, 0.7005, 0.375, 0.7005, 0.4479, 0.7348, 0.491, 0.5198, 0.5388, 0.529, 0.5388, 0.529, 0.491, 0.5198, 0.6051, 0.573, 0.5991, 0.7063, 0.5991, 0.7063, 0.6051, 0.573, 0.4867, 0.7298, 0.4479, 0.7348, 0.4479, 0.7348, 0.4867, 0.7298, 0.4602, 0.5476, 0.491, 0.5198, 0.491, 0.5198, 0.4602, 0.5476, 0.4479, 0.7348, 0.375, 0.7005, 0.375, 0.7005, 0.4479, 0.7348, 0.6051, 0.573, 0.5991, 0.7063, 0.5991, 0.7063, 0.6051, 0.573, 0.4867, 0.7298, 0.4479, 0.7348, 0.4479, 0.7348, 0.4867, 0.7298, 0.4602, 0.5476, 0.491, 0.5198, 0.491, 0.5198, 0.4602, 0.5476, 0.5714, 0.5311, 0.6051, 0.573, 0.6051, 0.573, 0.5714, 0.5311, 0.5435, 0.7383, 0.4867, 0.7298, 0.4867, 0.7298, 0.5435, 0.7383, 0.4398, 0.5231, 0.4602, 0.5476, 0.4602, 0.5476, 0.4398, 0.5231, 0.375, 0.7005, 0.375, 0.5308, 0.375, 0.5308, 0.375, 0.7005, 0.5388, 0.529, 0.5714, 0.5311, 0.5714, 0.5311, 0.5388, 0.529, 0.5991, 0.7063, 0.5435, 0.7383, 0.5435, 0.7383, 0.5991, 0.7063, 0.375, 0.5308, 0.4398, 0.5231, 0.4398, 0.5231, 0.375, 0.5308, 0.4479, 0.7348, 0.375, 0.7005, 0.375, 0.7005, 0.4479, 0.7348, 0.375, 0.5308, 0.4398, 0.5231, 0.4398, 0.5231, 0.375, 0.5308, 0.491, 0.5198, 0.5388, 0.529, 0.5388, 0.529, 0.491, 0.5198, 0.6051, 0.573, 0.5991, 0.7063, 0.5991, 0.7063, 0.6051, 0.573, 0.4867, 0.7298, 0.4479, 0.7348, 0.4479, 0.7348, 0.4867, 0.7298, 0.4602, 0.5476, 0.491, 0.5198, 0.491, 0.5198, 0.4602, 0.5476, 0.5714, 0.5311, 0.6051, 0.573, 0.6051, 0.573, 0.5714, 0.5311, 0.5435, 0.7383, 0.4867, 0.7298, 0.4867, 0.7298, 0.5435, 0.7383, 0.4398, 0.5231, 0.4602, 0.5476, 0.4602, 0.5476, 0.4398, 0.5231, 0.375, 0.7005, 0.375, 0.5308, 0.375, 0.5308, 0.375, 0.7005, 0.5388, 0.529, 0.5714, 0.5311, 0.5714, 0.5311, 0.5388, 0.529, 0.5991, 0.7063, 0.5435, 0.7383, 0.5435, 0.7383, 0.5991, 0.7063, 0.375, 0.5308, 0.4398, 0.5231, 0.4398, 0.5231, 0.375, 0.5308, 0.4479, 0.7348, 0.375, 0.7005, 0.375, 0.7005, 0.4479, 0.7348, 0.491, 0.5198, 0.5388, 0.529, 0.5388, 0.529, 0.491, 0.5198, 0.6051, 0.573, 0.5991, 0.7063, 0.5991, 0.7063, 0.6051, 0.573, 0.4867, 0.7298, 0.4479, 0.7348, 0.4479, 0.7348, 0.4867, 0.7298, 0.4602, 0.5476, 0.491, 0.5198, 0.491, 0.5198, 0.4602, 0.5476, 0.5714, 0.5311, 0.6051, 0.573, 0.6051, 0.573, 0.5714, 0.5311, 0.5435, 0.7383, 0.4867, 0.7298, 0.4867, 0.7298, 0.5435, 0.7383, 0.4398, 0.5231, 0.4602, 0.5476, 0.4602, 0.5476, 0.4398, 0.5231, 0.375, 0.7005, 0.375, 0.5308, 0.375, 0.5308, 0.375, 0.7005, 0.5388, 0.529, 0.5714, 0.5311, 0.5714, 0.5311, 0.5388, 0.529, 0.5991, 0.7063, 0.5435, 0.7383, 0.5435, 0.7383, 0.5991, 0.7063, 0.375, 0.5308, 0.4398, 0.5231, 0.4398, 0.5231, 0.375, 0.5308, 0.4479, 0.7348, 0.375, 0.7005, 0.375, 0.7005, 0.4479, 0.7348, 0.491, 0.5198, 0.5388, 0.529, 0.5388, 0.529, 0.491, 0.5198, 0.6051, 0.573, 0.5991, 0.7063, 0.5991, 0.7063, 0.6051, 0.573, 0.4867, 0.7298, 0.4479, 0.7348, 0.4479, 0.7348, 0.4867, 0.7298, 0.4602, 0.5476, 0.491, 0.5198, 0.491, 0.5198, 0.4602, 0.5476, 0.5714, 0.5311, 0.6051, 0.573, 0.6051, 0.573, 0.5714, 0.5311, 0.4398, 0.5231, 0.4602, 0.5476, 0.4602, 0.5476, 0.4398, 0.5231, 0.375, 0.7005, 0.375, 0.5308, 0.375, 0.5308, 0.375, 0.7005, 0.5388, 0.529, 0.5714, 0.5311, 0.5714, 0.5311, 0.5388, 0.529, 0.4867, 0.7298, 0.4867, 0.7298, 0.5435, 0.7383, 0.5435, 0.7383, 0.4867, 0.7298, 0.5991, 0.7063, 0.5991, 0.7063, 0.5991, 0.7063, 0.4867, 0.7298, 0.4867, 0.7298, 0.5991, 0.7063, 0.375, 0.5308, 0.4398, 0.5231, 0.4398, 0.5231, 0.375, 0.5308, 0.5388, 0.529, 0.5714, 0.5311, 0.5714, 0.5311, 0.5388, 0.529, 0.4867, 0.7298, 0.4479, 0.7348, 0.4479, 0.7348, 0.4867, 0.7298, 0.375, 0.5308, 0.4398, 0.5231, 0.4398, 0.5231, 0.375, 0.5308, 0.491, 0.5198, 0.5388, 0.529, 0.5388, 0.529, 0.491, 0.5198, 0.6051, 0.573, 0.5991, 0.7063, 0.5991, 0.7063, 0.6051, 0.573, 0.375, 0.7005, 0.375, 0.5308, 0.375, 0.5308, 0.375, 0.7005, 0.4602, 0.5476, 0.491, 0.5198, 0.491, 0.5198, 0.4602, 0.5476, 0.5714, 0.5311, 0.6051, 0.573, 0.6051, 0.573, 0.5714, 0.5311, 0.4479, 0.7348, 0.375, 0.7005, 0.375, 0.7005, 0.4479, 0.7348, 0.4398, 0.5231, 0.4602, 0.5476, 0.4602, 0.5476, 0.4398, 0.5231, 0.5714, 0.5311, 0.6051, 0.573, 0.6051, 0.573, 0.5714, 0.5311, 0.491, 0.5198, 0.5388, 0.529, 0.5388, 0.529, 0.491, 0.5198, 0.6051, 0.573, 0.5991, 0.7063, 0.5991, 0.7063, 0.6051, 0.573, 0.5991, 0.7063, 0.4867, 0.7298, 0.4867, 0.7298, 0.5991, 0.7063, 0.375, 0.7005, 0.375, 0.5308, 0.375, 0.5308, 0.375, 0.7005, 0.4602, 0.5476, 0.491, 0.5198, 0.491, 0.5198, 0.4602, 0.5476, 0.5714, 0.5311, 0.6051, 0.573, 0.6051, 0.573, 0.5714, 0.5311, 0.4479, 0.7348, 0.375, 0.7005, 0.375, 0.7005, 0.4479, 0.7348, 0.4398, 0.5231, 0.4602, 0.5476, 0.4602, 0.5476, 0.4398, 0.5231, 0.5388, 0.529, 0.5714, 0.5311, 0.5714, 0.5311, 0.5388, 0.529, 0.4867, 0.7298, 0.4479, 0.7348, 0.4479, 0.7348, 0.4867, 0.7298, 0.491, 0.5198, 0.5388, 0.529, 0.5388, 0.529, 0.491, 0.5198, 0.4479, 0.7348, 0.375, 0.7005, 0.375, 0.7005, 0.4479, 0.7348, 0.4398, 0.5231, 0.4602, 0.5476, 0.4602, 0.5476, 0.4398, 0.5231, 0.5388, 0.529, 0.5714, 0.5311, 0.5714, 0.5311, 0.5388, 0.529, 0.4867, 0.7298, 0.4479, 0.7348, 0.4479, 0.7348, 0.4867, 0.7298, 0.375, 0.5308, 0.4398, 0.5231, 0.4398, 0.5231, 0.375, 0.5308, 0.491, 0.5198, 0.5388, 0.529, 0.5388, 0.529, 0.491, 0.5198, 0.6051, 0.573, 0.5991, 0.7063, 0.5991, 0.7063, 0.6051, 0.573, 0.5991, 0.7063, 0.4867, 0.7298, 0.4867, 0.7298, 0.5991, 0.7063, 0.375, 0.7005, 0.375, 0.5308, 0.375, 0.5308, 0.375, 0.7005, 0.4602, 0.5476, 0.491, 0.5198, 0.491, 0.5198, 0.4602, 0.5476, 0.4398, 0.5231, 0.4602, 0.5476, 0.4602, 0.5476, 0.4398, 0.5231, 0.6051, 0.573, 0.5991, 0.7063, 0.5991, 0.7063, 0.6051, 0.573, 0.5991, 0.7063, 0.4867, 0.7298, 0.4867, 0.7298, 0.5991, 0.7063, 0.375, 0.7005, 0.375, 0.5308, 0.375, 0.5308, 0.375, 0.7005, 0.4602, 0.5476, 0.491, 0.5198, 0.491, 0.5198, 0.4602, 0.5476, 0.5714, 0.5311, 0.6051, 0.573, 0.6051, 0.573, 0.5714, 0.5311, 0.4479, 0.7348, 0.375, 0.7005, 0.375, 0.7005, 0.4479, 0.7348, 0.4398, 0.5231, 0.4602, 0.5476, 0.4602, 0.5476, 0.4398, 0.5231, 0.5388, 0.529, 0.5714, 0.5311, 0.5714, 0.5311, 0.5388, 0.529, 0.4867, 0.7298, 0.4479, 0.7348, 0.4479, 0.7348, 0.4867, 0.7298, 0.375, 0.5308, 0.4398, 0.5231, 0.4398, 0.5231, 0.375, 0.5308, 0.6051, 0.573, 0.5991, 0.7063, 0.5991, 0.7063, 0.6051, 0.573, 0.5388, 0.529, 0.5714, 0.5311, 0.5714, 0.5311, 0.5388, 0.529, 0.4867, 0.7298, 0.4479, 0.7348, 0.4479, 0.7348, 0.4867, 0.7298, 0.375, 0.5308, 0.4398, 0.5231, 0.4398, 0.5231, 0.375, 0.5308, 0.491, 0.5198, 0.5388, 0.529, 0.5388, 0.529, 0.491, 0.5198, 0.6051, 0.573, 0.5991, 0.7063, 0.5991, 0.7063, 0.6051, 0.573, 0.5991, 0.7063, 0.4867, 0.7298, 0.4867, 0.7298, 0.5991, 0.7063, 0.375, 0.7005, 0.375, 0.5308, 0.375, 0.5308, 0.375, 0.7005, 0.4602, 0.5476, 0.491, 0.5198, 0.491, 0.5198, 0.4602, 0.5476, 0.5714, 0.5311, 0.6051, 0.573, 0.6051, 0.573, 0.5714, 0.5311, 0.4479, 0.7348, 0.375, 0.7005, 0.375, 0.7005, 0.4479, 0.7348, 0.5388, 0.529, 0.5714, 0.5311, 0.5714, 0.5311, 0.5388, 0.529, 0.5991, 0.7063, 0.4867, 0.7298, 0.4867, 0.7298, 0.5991, 0.7063, 0.375, 0.7005, 0.375, 0.5308, 0.375, 0.5308, 0.375, 0.7005, 0.4602, 0.5476, 0.491, 0.5198, 0.491, 0.5198, 0.4602, 0.5476, 0.5714, 0.5311, 0.6051, 0.573, 0.6051, 0.573, 0.5714, 0.5311, 0.4479, 0.7348, 0.375, 0.7005, 0.375, 0.7005, 0.4479, 0.7348, 0.4398, 0.5231, 0.4602, 0.5476, 0.4602, 0.5476, 0.4398, 0.5231, 0.5388, 0.529, 0.5714, 0.5311, 0.5714, 0.5311, 0.5388, 0.529, 0.4867, 0.7298, 0.4479, 0.7348, 0.4479, 0.7348, 0.4867, 0.7298, 0.375, 0.5308, 0.4398, 0.5231, 0.4398, 0.5231, 0.375, 0.5308, 0.491, 0.5198, 0.5388, 0.529, 0.5388, 0.529, 0.491, 0.5198, 0.5388, 0.529, 0.5714, 0.5311, 0.5714, 0.5311, 0.5388, 0.529, 0.4867, 0.7298, 0.4479, 0.7348, 0.4479, 0.7348, 0.4867, 0.7298, 0.375, 0.5308, 0.4398, 0.5231, 0.4398, 0.5231, 0.375, 0.5308, 0.491, 0.5198, 0.5388, 0.529, 0.5388, 0.529, 0.491, 0.5198, 0.6051, 0.573, 0.5991, 0.7063, 0.5991, 0.7063, 0.6051, 0.573, 0.5991, 0.7063, 0.4867, 0.7298, 0.4867, 0.7298, 0.5991, 0.7063, 0.375, 0.7005, 0.375, 0.5308, 0.375, 0.5308, 0.375, 0.7005, 0.4602, 0.5476, 0.491, 0.5198, 0.491, 0.5198, 0.4602, 0.5476, 0.5714, 0.5311, 0.6051, 0.573, 0.6051, 0.573, 0.5714, 0.5311, 0.4479, 0.7348, 0.375, 0.7005, 0.375, 0.7005, 0.4479, 0.7348, 0.4398, 0.5231, 0.4602, 0.5476, 0.4602, 0.5476, 0.4398, 0.5231, 0.5991, 0.7063, 0.4867, 0.7298, 0.4867, 0.7298, 0.5991, 0.7063, 0.4867, 0.7298, 0.4479, 0.7348, 0.4479, 0.7348, 0.4867, 0.7298, 0.375, 0.5308, 0.4398, 0.5231, 0.4398, 0.5231, 0.375, 0.5308, 0.491, 0.5198, 0.5388, 0.529, 0.5388, 0.529, 0.491, 0.5198, 0.6051, 0.573, 0.5991, 0.7063, 0.5991, 0.7063, 0.6051, 0.573, 0.5991, 0.7063, 0.4867, 0.7298, 0.4867, 0.7298, 0.5991, 0.7063, 0.375, 0.7005, 0.375, 0.5308, 0.375, 0.5308, 0.375, 0.7005, 0.4602, 0.5476, 0.491, 0.5198, 0.491, 0.5198, 0.4602, 0.5476, 0.5714, 0.5311, 0.6051, 0.573, 0.6051, 0.573, 0.5714, 0.5311, 0.4479, 0.7348, 0.375, 0.7005, 0.375, 0.7005, 0.4479, 0.7348, 0.4398, 0.5231, 0.4602, 0.5476, 0.4602, 0.5476, 0.4398, 0.5231, 0.5388, 0.529, 0.5714, 0.5311, 0.5714, 0.5311, 0.5388, 0.529, 0.375, 0.7005, 0.375, 0.5308, 0.375, 0.5308, 0.375, 0.7005, 0.4602, 0.5476, 0.491, 0.5198, 0.491, 0.5198, 0.4602, 0.5476, 0.5714, 0.5311, 0.6051, 0.573, 0.6051, 0.573, 0.5714, 0.5311, 0.4479, 0.7348, 0.375, 0.7005, 0.375, 0.7005, 0.4479, 0.7348, 0.4398, 0.5231, 0.4602, 0.5476, 0.4602, 0.5476, 0.4398, 0.5231, 0.5388, 0.529, 0.5714, 0.5311, 0.5714, 0.5311, 0.5388, 0.529, 0.4867, 0.7298, 0.4479, 0.7348, 0.4479, 0.7348, 0.4867, 0.7298, 0.375, 0.5308, 0.4398, 0.5231, 0.4398, 0.5231, 0.375, 0.5308, 0.491, 0.5198, 0.5388, 0.529, 0.5388, 0.529, 0.491, 0.5198, 0.6051, 0.573, 0.5991, 0.7063, 0.5991, 0.7063, 0.6051, 0.573, 0.375, 0.7005, 0.375, 0.5308, 0.375, 0.5308, 0.375, 0.7005, 0.4867, 0.7298, 0.4479, 0.7348, 0.4479, 0.7348, 0.4867, 0.7298, 0.375, 0.5308, 0.4398, 0.5231, 0.4398, 0.5231, 0.375, 0.5308, 0.491, 0.5198, 0.5388, 0.529, 0.5388, 0.529, 0.491, 0.5198, 0.6051, 0.573, 0.5991, 0.7063, 0.5991, 0.7063, 0.6051, 0.573, 0.5991, 0.7063, 0.4867, 0.7298, 0.4867, 0.7298, 0.5991, 0.7063, 0.375, 0.7005, 0.375, 0.5308, 0.375, 0.5308, 0.375, 0.7005, 0.4602, 0.5476, 0.491, 0.5198, 0.491, 0.5198, 0.4602, 0.5476, 0.5714, 0.5311, 0.6051, 0.573, 0.6051, 0.573, 0.5714, 0.5311, 0.4479, 0.7348, 0.375, 0.7005, 0.375, 0.7005, 0.4479, 0.7348, 0.4398, 0.5231, 0.4602, 0.5476, 0.4602, 0.5476, 0.4398, 0.5231, 0.4602, 0.5476, 0.491, 0.5198, 0.491, 0.5198, 0.4602, 0.5476, 0.4602, 0.5476, 0.491, 0.5198, 0.491, 0.5198, 0.4602, 0.5476, 0.5714, 0.5311, 0.6051, 0.573, 0.6051, 0.573, 0.5714, 0.5311, 0.4479, 0.7348, 0.375, 0.7005, 0.375, 0.7005, 0.4479, 0.7348, 0.4398, 0.5231, 0.4602, 0.5476, 0.4602, 0.5476, 0.4398, 0.5231, 0.5388, 0.529, 0.5714, 0.5311, 0.5714, 0.5311, 0.5388, 0.529, 0.4867, 0.7298, 0.4479, 0.7348, 0.4479, 0.7348, 0.4867, 0.7298, 0.375, 0.5308, 0.4398, 0.5231, 0.4398, 0.5231, 0.375, 0.5308, 0.491, 0.5198, 0.5388, 0.529, 0.5388, 0.529, 0.491, 0.5198, 0.6051, 0.573, 0.5991, 0.7063, 0.5991, 0.7063, 0.6051, 0.573, 0.5991, 0.7063, 0.4867, 0.7298, 0.4867, 0.7298, 0.5991, 0.7063, 0.5714, 0.5311, 0.6051, 0.573, 0.6051, 0.573, 0.5714, 0.5311, 0.4479, 0.7348, 0.375, 0.7005, 0.375, 0.7005, 0.4479, 0.7348, 0.4398, 0.5231, 0.4602, 0.5476, 0.4602, 0.5476, 0.4398, 0.5231, 0.5388, 0.529, 0.5714, 0.5311, 0.5714, 0.5311, 0.5388, 0.529, 0.4867, 0.7298, 0.4479, 0.7348, 0.4479, 0.7348, 0.4867, 0.7298, 0.375, 0.5308, 0.4398, 0.5231, 0.4398, 0.5231, 0.375, 0.5308, 0.491, 0.5198, 0.5388, 0.529, 0.5388, 0.529, 0.491, 0.5198, 0.6051, 0.573, 0.5991, 0.7063, 0.5991, 0.7063, 0.6051, 0.573, 0.5991, 0.7063, 0.4867, 0.7298, 0.4867, 0.7298, 0.5991, 0.7063, 0.375, 0.7005, 0.375, 0.5308, 0.375, 0.5308, 0.375, 0.7005, 0.375, 0.5308, 0.4398, 0.5231, 0.0, 0.0, 0.5388, 0.529, 0.0, 0.0, 0.491, 0.5198, 0.491, 0.5198, 0.0, 0.0, 0.4602, 0.5476, 0.0, 0.0, 0.0, 0.0, 0.4602, 0.5476, 0.5388, 0.529, 0.5714, 0.5311, 0.0, 0.0, 0.5714, 0.5311, 0.6051, 0.573, 0.0, 0.0, 0.0, 0.0, 0.6051, 0.573, 0.875, 0.75, 0.6051, 0.573, 0.5991, 0.7063, 0.875, 0.75, 0.4867, 0.7298, 0.875, 0.75, 0.5991, 0.7063, 0.0, 0.0, 0.4479, 0.7348, 0.375, 0.7005, 0.875, 0.75, 0.4867, 0.7298, 0.4479, 0.7348, 0.0, 0.0, 0.375, 0.5308, 0.0, 0.0, 0.375, 0.7005, 0.0, 0.0, 0.0, 0.0, 0.375, 0.7005])
me_cube_001.materials.append(mat_material)
me_cube_001.use_remesh_fix_poles = True
me_cube_001.use_remesh_preserve_attributes = False
me_cube_001.use_mirror_vertex_groups = False
me_cube_001.update()

# ---- objects
ob_cube = bpy.data.objects.new('Cube', me_cube_001)
ob_point = bpy.data.objects.new('Point', light_point)
ob_point_001 = bpy.data.objects.new('Point.001', light_point_001)
ob_point_002 = bpy.data.objects.new('Point.002', light_point_002)
ob_point_003 = bpy.data.objects.new('Point.003', light_point_003)
ob_point_004 = bpy.data.objects.new('Point.004', light_point_004)

# ---- transforms, parenting, visibility, modifiers, constraints
ob_cube.location = (0.0, 0.0, 0.0)
ob_cube.scale = (1.0, 1.685, 1.0)
ob_cube.lineart.crease_threshold = 0.0
ob_point.location = (-4.371, 0.0, 0.0)
ob_point.lineart.crease_threshold = 0.0
ob_point_001.location = (-7.961, 0.6818, 0.0)
ob_point_001.lineart.crease_threshold = 0.0
ob_point_002.location = (-7.961, 0.6818, 0.0)
ob_point_002.lineart.crease_threshold = 0.0
ob_point_003.location = (-13.04, 0.1491, 0.0)
ob_point_003.lineart.crease_threshold = 0.0
ob_point_004.location = (-23.02, -1.619, -0.1617)
ob_point_004.lineart.crease_threshold = 0.0

# ---- collection membership
col_collection.objects.link(ob_cube)
col_collection.objects.link(ob_point)
col_collection.objects.link(ob_point_001)
col_collection.objects.link(ob_point_002)
col_collection.objects.link(ob_point_003)
col_collection.objects.link(ob_point_004)

# ---- scene / render settings (as saved in the file)
scene.frame_start = 1; scene.frame_end = 250; scene.frame_set(1)
scene.render.engine = 'BLENDER_EEVEE_NEXT'
scene.cycles.use_denoising = False
scene.cycles.samples = 128
scene.cycles.sampling_pattern = 'TABULATED_SOBOL'
scene.cycles.use_adaptive_sampling = False
scene.cycles.use_light_tree = False
scene.view_settings.view_transform = 'Filmic'
bpy.context.view_layer.update()

# ---- added for rendering (the .blend has no active camera): camera
cam_auto = bpy.data.cameras.new('AutoCamera')
cam_auto.lens = 50.0
cam_auto.sensor_width = 36.0
cam_auto.clip_end = 1000.0
ob_auto_camera = bpy.data.objects.new('AutoCamera', cam_auto)
scene.collection.objects.link(ob_auto_camera)
ob_auto_camera.location = (24.1495, -60.8229, 36.1832)
ob_auto_camera.rotation_euler = (1.09748, -7.21219e-08, 0.694738)
scene.camera = ob_auto_camera
bpy.context.view_layer.update()
